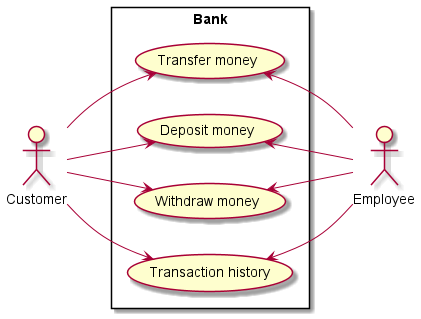

The diagram above was rendered by PlantUML. Its source (embedded in the PNG):
@startuml
left to right direction
actor "Customer" as C
actor "Employee" as E

rectangle Bank {
  usecase "Transfer money" as UC1
  usecase "Deposit money" as UC2
  usecase "Withdraw money" as UC3
  usecase "Transaction history" as UC4
}

C --> UC1
C --> UC2
C --> UC3
C --> UC4

UC1 <-- E
UC2 <-- E
UC3 <-- E
UC4 <-- E
@enduml